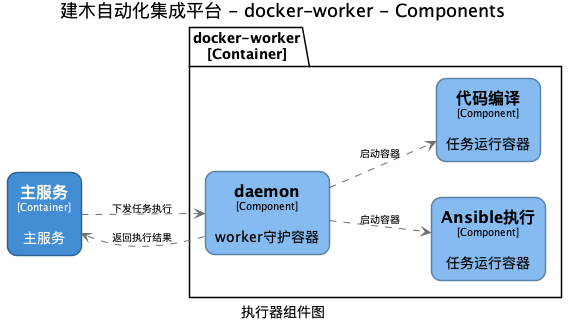

The diagram above was rendered by PlantUML. Its source (embedded in the PNG):
@startuml(id=worker-component)
title 建木自动化集成平台 - docker-worker - Components
caption 执行器组件图

skinparam {
  shadowing false
  arrowFontSize 10
  defaultTextAlignment center
  wrapWidth 200
  maxMessageSize 100
}
hide stereotype
left to right direction
skinparam rectangle<<11>> {
  BackgroundColor #85bbf0
  FontColor #000000
  BorderColor #5D82A8
  roundCorner 20
}
skinparam rectangle<<12>> {
  BackgroundColor #85bbf0
  FontColor #000000
  BorderColor #5D82A8
  roundCorner 20
}
skinparam rectangle<<13>> {
  BackgroundColor #85bbf0
  FontColor #000000
  BorderColor #5D82A8
  roundCorner 20
}
skinparam rectangle<<4>> {
  BackgroundColor #438dd5
  FontColor #ffffff
  BorderColor #2E6295
  roundCorner 20
}
rectangle "==主服务\n<size:10>[Container]</size>\n\n主服务" <<4>> as 4
package "docker-worker\n[Container]" {
  rectangle "==Ansible执行\n<size:10>[Component]</size>\n\n任务运行容器" <<13>> as 13
  rectangle "==daemon\n<size:10>[Component]</size>\n\nworker守护容器" <<11>> as 11
  rectangle "==代码编译\n<size:10>[Component]</size>\n\n任务运行容器" <<12>> as 12
}
11 .[#707070].> 13 : "启动容器"
11 .[#707070].> 4 : "返回执行结果"
11 .[#707070].> 12 : "启动容器"
4 .[#707070].> 11 : "下发任务执行"
@enduml